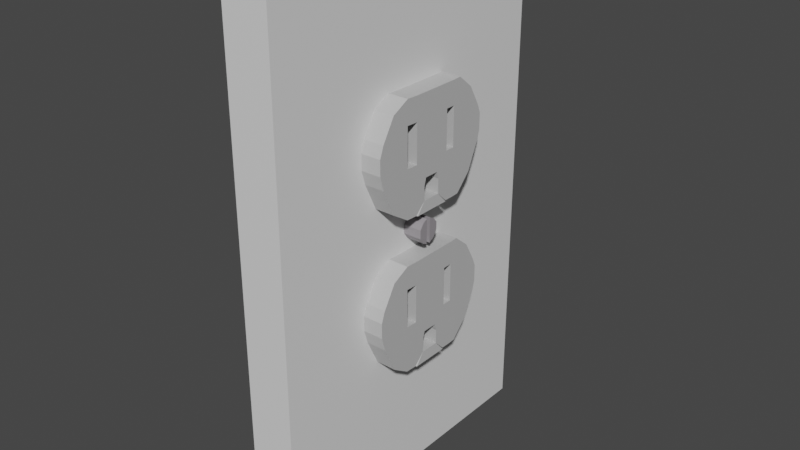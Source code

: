 # Source: Outlet.blend  (saved by Blender 2.83.19; exported with 4.5.12 LTS)
import bpy
from mathutils import Matrix  # noqa: F401  (used for matrix-valued properties, if any)

bpy.ops.wm.read_factory_settings(use_empty=True)
scene = bpy.context.scene
scene.name = 'Scene'

# ---- collections
col_collection = bpy.data.collections.new('Collection'); scene.collection.children.link(col_collection)

# ---- materials (node trees are filled in below, after node groups)
mat_material_002 = bpy.data.materials.new('Material.002')
mat_material_002.use_transparent_shadow = False
mat_material_001 = bpy.data.materials.new('Material.001')
mat_material_001.use_transparent_shadow = False
mat_material_003 = bpy.data.materials.new('Material.003')
mat_material_003.use_transparent_shadow = False
mat_material = bpy.data.materials.new('Material')
mat_material.alpha_threshold = 0.0
mat_material.use_transparent_shadow = False
mat_material.line_color = (0.0, 0.0, 0.0, 1.0)

# ---- material node trees
mat_material_002.use_nodes = True; mat_material_002.node_tree.nodes.clear()
_N = mat_material_002.node_tree.nodes; _L = mat_material_002.node_tree.links
n0 = _N.new('ShaderNodeBsdfPrincipled'); n0.name = 'Principled BSDF'; n0.location = (10, 300)
n0.distribution = 'GGX'
n0.subsurface_method = 'BURLEY'
n0.inputs[0].default_value = (0.5204, 0.5204, 0.5204, 1.0)
n0.inputs[3].default_value = 1.45
n0.inputs[27].default_value = (0.0, 0.0, 0.0, 1.0)
n0.inputs[28].default_value = 1.0
n1 = _N.new('ShaderNodeOutputMaterial'); n1.name = 'Material Output'; n1.location = (300, 300)
_L.new(n0.outputs[0], n1.inputs[0])
n1.is_active_output = True
mat_material_001.use_nodes = True; mat_material_001.node_tree.nodes.clear()
_N = mat_material_001.node_tree.nodes; _L = mat_material_001.node_tree.links
n0 = _N.new('ShaderNodeBsdfPrincipled'); n0.name = 'Principled BSDF'; n0.location = (10, 300)
n0.distribution = 'GGX'
n0.subsurface_method = 'BURLEY'
n0.inputs[0].default_value = (0.002483, 0.002483, 0.002483, 1.0)
n0.inputs[3].default_value = 1.45
n0.inputs[27].default_value = (0.0, 0.0, 0.0, 1.0)
n0.inputs[28].default_value = 1.0
n1 = _N.new('ShaderNodeOutputMaterial'); n1.name = 'Material Output'; n1.location = (300, 300)
_L.new(n0.outputs[0], n1.inputs[0])
n1.is_active_output = True
mat_material_003.use_nodes = True; mat_material_003.node_tree.nodes.clear()
_N = mat_material_003.node_tree.nodes; _L = mat_material_003.node_tree.links
n0 = _N.new('ShaderNodeBsdfPrincipled'); n0.name = 'Principled BSDF'; n0.location = (10, 300)
n0.distribution = 'GGX'
n0.subsurface_method = 'BURLEY'
n0.inputs[0].default_value = (0.3111, 0.2902, 0.3108, 1.0)
n0.inputs[3].default_value = 1.45
n0.inputs[27].default_value = (0.0, 0.0, 0.0, 1.0)
n0.inputs[28].default_value = 1.0
n1 = _N.new('ShaderNodeOutputMaterial'); n1.name = 'Material Output'; n1.location = (300, 300)
_L.new(n0.outputs[0], n1.inputs[0])
n1.is_active_output = True
mat_material.use_nodes = True; mat_material.node_tree.nodes.clear()
_N = mat_material.node_tree.nodes; _L = mat_material.node_tree.links
n0 = _N.new('ShaderNodeOutputMaterial'); n0.name = 'Material Output'; n0.location = (300, 300)
n1 = _N.new('ShaderNodeBsdfPrincipled'); n1.name = 'Principled BSDF'; n1.location = (10, 300)
n1.distribution = 'GGX'
n1.subsurface_method = 'BURLEY'
n1.inputs[2].default_value = 0.4
n1.inputs[3].default_value = 1.45
n1.inputs[27].default_value = (0.0, 0.0, 0.0, 1.0)
n1.inputs[28].default_value = 1.0
_L.new(n1.outputs[0], n0.inputs[0])
n0.is_active_output = True

# ---- world
world_world = bpy.data.worlds.new('World'); scene.world = world_world
world_world.use_nodes = True; world_world.node_tree.nodes.clear()
_N = world_world.node_tree.nodes; _L = world_world.node_tree.links
n0 = _N.new('ShaderNodeOutputWorld'); n0.name = 'World Output'; n0.location = (300, 300)
n1 = _N.new('ShaderNodeBackground'); n1.name = 'Background'; n1.location = (10, 300)
n1.inputs[0].default_value = (0.05088, 0.05088, 0.05088, 1.0)
_L.new(n1.outputs[0], n0.inputs[0])
n0.is_active_output = True
world_world.color = (0.05088, 0.05088, 0.05088)
world_world.use_sun_shadow = False
world_world.sun_shadow_jitter_overblur = 0.0

# ---- meshes
me_plane = bpy.data.meshes.new('Plane')
me_plane.from_pydata([(-0.5647, -0.9727, 1.903e-08), (0.5898, -0.9727, -1.793e-08), (-0.551, -0.6051, 1.963e-08), (0.6035, -0.6051, -1.733e-08), (-0.551, 0.598, 1.963e-08), (0.6035, 0.598, -1.733e-08), (-0.551, 0.8852, 1.963e-08), (0.6035, 0.8852, -1.733e-08), (-1.262, -0.9727, -1.145e-08), (-1.248, -0.6051, -1.085e-08), (-1.248, 0.598, -1.085e-08), (-1.248, 0.8852, -1.085e-08), (1.069, -0.2256, 3.029e-09), (1.069, 0.2185, 3.029e-09), (1.283, -0.2904, 1.237e-08), (1.283, 0.2834, 1.237e-08), (1.712, -0.2904, 3.11e-08), (1.712, 0.2834, 3.11e-08), (2.006, -0.9727, 4.398e-08), (2.02, -0.6051, 4.458e-08), (2.021, 0.598, 4.463e-08), (2.021, 0.8852, 4.463e-08), (2.035, -0.5769, 0.02491), (2.035, 0.5696, 0.02491), (-0.9942, -1.494, -7.795e-09), (1.672, -1.494, 3.744e-08), (-0.3414, -1.885, 1.119e-09), (0.8581, -1.885, 2.147e-08), (0.08736, -2.004, 9.881e-09), (0.2475, -2.004, 4.756e-09), (-0.00935, -2.004, 5.654e-09), (0.4439, -2.004, 1.334e-08), (-1.262, 1.113, 0.0005635), (2.008, 1.113, 0.0005635), (-0.8733, 1.584, 0.0005635), (1.523, 1.584, 0.0005635), (-0.2949, 1.907, 0.002814), (0.8016, 1.907, 0.002814), (0.07603, 2.014, 0.003564), (0.2542, 2.014, 0.003564), (-0.03161, 2.014, 0.003564), (0.4731, 2.014, 0.003564), (1.069, 0.2185, 3.029e-09), (1.283, 0.2834, 1.237e-08), (1.712, 0.2834, 3.11e-08), (-0.5553, -0.608, 1.527), (-0.569, -0.9756, 1.527), (0.5855, -0.9756, 1.527), (0.5992, -0.608, 1.527), (0.5992, 0.5951, 1.527), (-0.5553, 0.5951, 1.527), (0.5992, 0.8822, 1.527), (-0.5553, 0.8822, 1.527), (-1.253, -0.608, 1.527), (-1.266, -0.9756, 1.527), (-1.253, 0.5951, 1.527), (-1.253, 0.8822, 1.527), (1.065, -0.2285, 1.527), (1.065, 0.2156, 1.527), (1.279, -0.2934, 1.527), (1.707, -0.2934, 1.527), (1.707, 0.2804, 1.527), (2.002, -0.9756, 1.527), (2.016, -0.608, 1.527), (2.017, 0.5951, 1.527), (2.017, 0.8822, 1.527), (2.031, -0.5799, 1.551), (2.031, 0.5666, 1.551), (-0.4297, -1.497, 1.527), (0.5124, -1.497, 1.527), (-0.9986, -1.497, 1.527), (1.668, -1.497, 1.527), (-0.08983, -1.888, 1.527), (0.3339, -1.888, 1.527), (-0.3458, -1.888, 1.527), (0.8538, -1.888, 1.527), (0.08303, -2.007, 1.527), (0.2432, -2.007, 1.527), (-0.01367, -2.007, 1.527), (0.4396, -2.007, 1.527), (0.5858, 1.11, 1.527), (-0.5687, 1.11, 1.527), (-1.266, 1.11, 1.527), (2.003, 1.11, 1.527), (0.4798, 1.581, 1.527), (-0.3665, 1.581, 1.527), (-0.8776, 1.581, 1.527), (1.519, 1.581, 1.527), (0.3218, 1.904, 1.529), (-0.06539, 1.904, 1.529), (-0.2992, 1.904, 1.529), (0.7972, 1.904, 1.529), (0.2499, 2.011, 1.53), (0.0717, 2.011, 1.53), (-0.03593, 2.011, 1.53), (0.4687, 2.011, 1.53), (1.279, 0.2804, 1.527), (1.065, 0.2156, 1.527), (1.707, 0.2804, 1.527), (-0.551, -0.6051, 1.05), (-0.5647, -0.9727, 1.05), (0.5898, -0.9727, 1.05), (0.6035, -0.6051, 1.05), (0.6035, 0.598, 1.05), (-0.551, 0.598, 1.05), (0.6035, 0.8852, 1.05), (-0.551, 0.8852, 1.05), (1.069, -0.2256, 1.05), (1.069, 0.2185, 1.05), (1.283, -0.2904, 1.05), (1.283, 0.2834, 1.05), (1.712, -0.2904, 1.05), (1.712, 0.2834, 1.05)], [], [(13, 12, 107, 108), (16, 14, 59, 60), (1, 3, 102, 101), (44, 20, 64, 98), (9, 8, 54, 53), (39, 38, 93, 92), (30, 28, 76, 78), (14, 16, 111, 109), (6, 4, 104, 106), (17, 16, 60, 61), (5, 42, 97, 49), (4, 6, 52, 50), (36, 34, 86, 90), (28, 29, 77, 76), (19, 22, 66, 63), (32, 11, 56, 82), (7, 5, 49, 51), (14, 12, 57, 59), (23, 17, 61, 67), (6, 7, 51, 52), (24, 26, 74, 70), (35, 37, 91, 87), (27, 25, 71, 75), (13, 5, 49, 58), (21, 33, 83, 65), (22, 23, 67, 66), (43, 44, 98, 96), (5, 4, 50, 49), (12, 13, 58, 57), (42, 43, 96, 97), (2, 3, 48, 45), (40, 36, 90, 94), (20, 21, 65, 64), (15, 17, 44, 43), (13, 15, 43, 42), (3, 1, 47, 48), (34, 32, 82, 86), (17, 23, 20, 44), (45, 48, 49, 50), (50, 52, 56, 55), (45, 50, 55, 53), (46, 45, 53, 54), (49, 48, 57, 58), (48, 47, 62, 63), (51, 49, 64, 65), (61, 60, 66, 67), (62, 47, 69, 71), (46, 54, 70, 68), (47, 46, 68, 69), (71, 69, 73, 75), (68, 70, 74, 72), (69, 68, 72, 73), (75, 73, 77, 79), (72, 74, 78, 76), (73, 72, 76, 77), (51, 65, 83, 80), (56, 52, 81, 82), (52, 51, 80, 81), (80, 83, 87, 84), (82, 81, 85, 86), (81, 80, 84, 85), (84, 87, 91, 88), (86, 85, 89, 90), (85, 84, 88, 89), (88, 91, 95, 92), (90, 89, 93, 94), (89, 88, 92, 93), (48, 63, 66, 60, 59, 57), (49, 97, 96, 98, 64), (29, 31, 79, 77), (38, 40, 94, 93), (10, 9, 53, 55), (41, 39, 92, 95), (11, 10, 55, 56), (25, 18, 62, 71), (33, 35, 87, 83), (18, 19, 63, 62), (31, 27, 75, 79), (37, 41, 95, 91), (8, 24, 70, 54), (0, 2, 45, 46), (26, 30, 78, 74), (1, 0, 46, 47), (100, 101, 102, 99), (104, 103, 105, 106), (108, 107, 109, 110), (110, 109, 111, 112), (17, 15, 110, 112), (3, 2, 99, 102), (4, 5, 103, 104), (12, 14, 109, 107), (7, 6, 106, 105), (15, 13, 108, 110), (2, 0, 100, 99), (5, 7, 105, 103), (16, 17, 112, 111), (0, 1, 101, 100)])
me_plane.polygons.foreach_set('material_index', [0, 0, 0, 0, 0, 0, 0, 0, 0, 0, 0, 0, 0, 0, 0, 0, 0, 0, 0, 0, 0, 0, 0, 0, 0, 0, 0, 0, 0, 0, 0, 0, 0, 0, 0, 0, 0, 0, 0, 0, 0, 0, 0, 0, 0, 0, 0, 0, 0, 0, 0, 0, 0, 0, 0, 0, 0, 0, 0, 0, 0, 0, 0, 0, 0, 0, 0, 0, 0, 0, 0, 0, 0, 0, 0, 0, 0, 0, 0, 0, 0, 0, 0, 1, 1, 1, 1, 0, 0, 0, 0, 0, 0, 0, 0, 0, 0])
_uv = me_plane.uv_layers.new(name='UVMap')
_uv.uv.foreach_set('vector', [1.0, 1.0, 1.0, 1.0, 1.0, 1.0, 1.0, 1.0, 1.0, 1.0, 1.0, 1.0, 1.0, 1.0, 1.0, 1.0, 1.0, 0.0, 1.0, 1.0, 1.0, 1.0, 1.0, 0.0, 1.0, 1.0, 1.0, 1.0, 1.0, 1.0, 1.0, 1.0, 0.0, 0.0, 0.0, 0.0, 0.0, 0.0, 0.0, 0.0, 0.0, 0.0, 0.0, 0.0, 0.0, 0.0, 0.0, 0.0, 0.0, 0.0, 0.0, 0.0, 0.0, 0.0, 0.0, 0.0, 1.0, 1.0, 1.0, 1.0, 1.0, 1.0, 1.0, 1.0, 0.0, 1.0, 0.0, 1.0, 0.0, 1.0, 0.0, 1.0, 1.0, 1.0, 1.0, 1.0, 1.0, 1.0, 1.0, 1.0, 0.0, 0.0, 0.0, 0.0, 0.0, 0.0, 0.0, 0.0, 0.0, 1.0, 0.0, 1.0, 0.0, 1.0, 0.0, 1.0, 0.0, 0.0, 0.0, 0.0, 0.0, 0.0, 0.0, 0.0, 0.0, 0.0, 0.0, 0.0, 0.0, 0.0, 0.0, 0.0, 0.0, 0.0, 0.0, 0.0, 0.0, 0.0, 0.0, 0.0, 0.0, 0.0, 0.0, 0.0, 0.0, 0.0, 0.0, 0.0, 1.0, 1.0, 1.0, 1.0, 1.0, 1.0, 1.0, 1.0, 1.0, 1.0, 1.0, 1.0, 1.0, 1.0, 1.0, 1.0, 1.0, 1.0, 1.0, 1.0, 1.0, 1.0, 1.0, 1.0, 0.0, 1.0, 1.0, 1.0, 1.0, 1.0, 0.0, 1.0, 0.0, 0.0, 0.0, 0.0, 0.0, 0.0, 0.0, 0.0, 0.0, 0.0, 0.0, 0.0, 0.0, 0.0, 0.0, 0.0, 0.0, 0.0, 0.0, 0.0, 0.0, 0.0, 0.0, 0.0, 0.0, 0.0, 0.0, 0.0, 0.0, 0.0, 0.0, 0.0, 0.0, 0.0, 0.0, 0.0, 0.0, 0.0, 0.0, 0.0, 0.0, 0.0, 0.0, 0.0, 0.0, 0.0, 0.0, 0.0, 1.0, 1.0, 1.0, 1.0, 1.0, 1.0, 1.0, 1.0, 1.0, 1.0, 0.0, 1.0, 0.0, 1.0, 1.0, 1.0, 1.0, 1.0, 1.0, 1.0, 1.0, 1.0, 1.0, 1.0, 1.0, 1.0, 1.0, 1.0, 1.0, 1.0, 1.0, 1.0, 0.0, 1.0, 1.0, 1.0, 1.0, 1.0, 0.0, 1.0, 0.0, 0.0, 0.0, 0.0, 0.0, 0.0, 0.0, 0.0, 0.0, 0.0, 0.0, 0.0, 0.0, 0.0, 0.0, 0.0, 1.0, 1.0, 1.0, 1.0, 1.0, 1.0, 1.0, 1.0, 1.0, 1.0, 1.0, 1.0, 1.0, 1.0, 1.0, 1.0, 1.0, 1.0, 1.0, 0.0, 1.0, 0.0, 1.0, 1.0, 0.0, 0.0, 0.0, 0.0, 0.0, 0.0, 0.0, 0.0, 1.0, 1.0, 1.0, 1.0, 1.0, 1.0, 1.0, 1.0, 0.0, 1.0, 1.0, 1.0, 1.0, 1.0, 0.0, 1.0, 0.0, 1.0, 0.0, 1.0, 0.0, 1.0, 0.0, 1.0, 0.0, 1.0, 0.0, 1.0, 0.0, 1.0, 0.0, 1.0, 0.0, 0.0, 0.0, 1.0, 0.0, 1.0, 0.0, 0.0, 1.0, 1.0, 1.0, 1.0, 1.0, 1.0, 1.0, 1.0, 1.0, 1.0, 1.0, 0.0, 1.0, 0.0, 1.0, 1.0, 1.0, 1.0, 1.0, 1.0, 1.0, 1.0, 1.0, 1.0, 1.0, 1.0, 1.0, 1.0, 1.0, 1.0, 1.0, 1.0, 1.0, 0.0, 1.0, 0.0, 1.0, 0.0, 1.0, 0.0, 0.0, 0.0, 0.0, 0.0, 0.0, 0.0, 0.0, 0.0, 1.0, 0.0, 0.0, 0.0, 0.0, 0.0, 1.0, 0.0, 1.0, 0.0, 1.0, 0.0, 1.0, 0.0, 1.0, 0.0, 0.0, 0.0, 0.0, 0.0, 0.0, 0.0, 0.0, 0.0, 1.0, 0.0, 0.0, 0.0, 0.0, 0.0, 1.0, 0.0, 1.0, 0.0, 1.0, 0.0, 1.0, 0.0, 1.0, 0.0, 0.0, 0.0, 0.0, 0.0, 0.0, 0.0, 0.0, 0.0, 1.0, 0.0, 0.0, 0.0, 0.0, 0.0, 1.0, 0.0, 1.0, 1.0, 1.0, 1.0, 1.0, 1.0, 1.0, 1.0, 0.0, 1.0, 0.0, 1.0, 0.0, 1.0, 0.0, 1.0, 0.0, 1.0, 1.0, 1.0, 1.0, 1.0, 0.0, 1.0, 1.0, 1.0, 1.0, 1.0, 1.0, 1.0, 1.0, 1.0, 0.0, 1.0, 0.0, 1.0, 0.0, 1.0, 0.0, 1.0, 0.0, 1.0, 1.0, 1.0, 1.0, 1.0, 0.0, 1.0, 1.0, 1.0, 1.0, 1.0, 1.0, 1.0, 1.0, 1.0, 0.0, 1.0, 0.0, 1.0, 0.0, 1.0, 0.0, 1.0, 0.0, 1.0, 1.0, 1.0, 1.0, 1.0, 0.0, 1.0, 1.0, 1.0, 1.0, 1.0, 1.0, 1.0, 1.0, 1.0, 0.0, 1.0, 0.0, 1.0, 0.0, 1.0, 0.0, 1.0, 0.0, 1.0, 1.0, 1.0, 1.0, 1.0, 0.0, 1.0, 1.0, 1.0, 1.0, 1.0, 1.0, 1.0, 1.0, 1.0, 1.0, 1.0, 1.0, 1.0, 1.0, 1.0, 1.0, 1.0, 1.0, 1.0, 1.0, 1.0, 1.0, 1.0, 0.0, 0.0, 0.0, 0.0, 0.0, 0.0, 0.0, 0.0, 0.0, 0.0, 0.0, 0.0, 0.0, 0.0, 0.0, 0.0, 0.0, 0.0, 0.0, 0.0, 0.0, 0.0, 0.0, 0.0, 0.0, 0.0, 0.0, 0.0, 0.0, 0.0, 0.0, 0.0, 0.0, 0.0, 0.0, 0.0, 0.0, 0.0, 0.0, 0.0, 0.0, 0.0, 0.0, 0.0, 0.0, 0.0, 0.0, 0.0, 0.0, 0.0, 0.0, 0.0, 0.0, 0.0, 0.0, 0.0, 0.0, 0.0, 0.0, 0.0, 0.0, 0.0, 0.0, 0.0, 0.0, 0.0, 0.0, 0.0, 0.0, 0.0, 0.0, 0.0, 0.0, 0.0, 0.0, 0.0, 0.0, 0.0, 0.0, 0.0, 0.0, 0.0, 0.0, 0.0, 0.0, 0.0, 0.0, 0.0, 0.0, 0.0, 0.0, 1.0, 0.0, 1.0, 0.0, 0.0, 0.0, 0.0, 0.0, 0.0, 0.0, 0.0, 0.0, 0.0, 1.0, 0.0, 0.0, 0.0, 0.0, 0.0, 1.0, 0.0, 0.0, 0.0, 1.0, 0.0, 1.0, 1.0, 0.0, 1.0, 0.0, 1.0, 1.0, 1.0, 1.0, 1.0, 0.0, 1.0, 1.0, 1.0, 1.0, 1.0, 1.0, 1.0, 1.0, 1.0, 1.0, 1.0, 1.0, 1.0, 1.0, 1.0, 1.0, 1.0, 1.0, 1.0, 1.0, 1.0, 1.0, 1.0, 1.0, 1.0, 1.0, 1.0, 0.0, 1.0, 0.0, 1.0, 1.0, 1.0, 0.0, 1.0, 1.0, 1.0, 1.0, 1.0, 0.0, 1.0, 1.0, 1.0, 1.0, 1.0, 1.0, 1.0, 1.0, 1.0, 1.0, 1.0, 0.0, 1.0, 0.0, 1.0, 1.0, 1.0, 1.0, 1.0, 1.0, 1.0, 1.0, 1.0, 1.0, 1.0, 0.0, 1.0, 0.0, 0.0, 0.0, 0.0, 0.0, 1.0, 1.0, 1.0, 1.0, 1.0, 1.0, 1.0, 1.0, 1.0, 1.0, 1.0, 1.0, 1.0, 1.0, 1.0, 1.0, 1.0, 0.0, 0.0, 1.0, 0.0, 1.0, 0.0, 0.0, 0.0])
me_plane.materials.append(mat_material_002)
me_plane.materials.append(mat_material_001)
me_plane.use_remesh_fix_poles = True
me_plane.use_remesh_preserve_attributes = False
me_plane.use_mirror_vertex_groups = False
me_plane.update()
me_plane_001 = bpy.data.meshes.new('Plane.001')
me_plane_001.from_pydata([(-0.5647, -0.9727, 1.903e-08), (0.5898, -0.9727, -1.793e-08), (-0.551, -0.6051, 1.963e-08), (0.6035, -0.6051, -1.733e-08), (-0.551, 0.598, 1.963e-08), (0.6035, 0.598, -1.733e-08), (-0.551, 0.8852, 1.963e-08), (0.6035, 0.8852, -1.733e-08), (-1.262, -0.9727, -1.145e-08), (-1.248, -0.6051, -1.085e-08), (-1.248, 0.598, -1.085e-08), (-1.248, 0.8852, -1.085e-08), (1.069, -0.2256, 3.029e-09), (1.069, 0.2185, 3.029e-09), (1.283, -0.2904, 1.237e-08), (1.283, 0.2834, 1.237e-08), (1.712, -0.2904, 3.11e-08), (1.712, 0.2834, 3.11e-08), (2.006, -0.9727, 4.398e-08), (2.02, -0.6051, 4.458e-08), (2.021, 0.598, 4.463e-08), (2.021, 0.8852, 4.463e-08), (2.035, -0.5769, 0.02491), (2.035, 0.5696, 0.02491), (-0.9942, -1.494, -7.795e-09), (1.672, -1.494, 3.744e-08), (-0.3414, -1.885, 1.119e-09), (0.8581, -1.885, 2.147e-08), (0.08736, -2.004, 9.881e-09), (0.2475, -2.004, 4.756e-09), (-0.00935, -2.004, 5.654e-09), (0.4439, -2.004, 1.334e-08), (-1.262, 1.113, 0.0005635), (2.008, 1.113, 0.0005635), (-0.8733, 1.584, 0.0005635), (1.523, 1.584, 0.0005635), (-0.2949, 1.907, 0.002814), (0.8016, 1.907, 0.002814), (0.07603, 2.014, 0.003564), (0.2542, 2.014, 0.003564), (-0.03161, 2.014, 0.003564), (0.4731, 2.014, 0.003564), (1.069, 0.2185, 3.029e-09), (1.283, 0.2834, 1.237e-08), (1.712, 0.2834, 3.11e-08), (-0.5554, -0.6081, 1.535), (-0.569, -0.9756, 1.535), (0.5855, -0.9756, 1.535), (0.5992, -0.6081, 1.535), (0.5992, 0.5951, 1.535), (-0.5554, 0.5951, 1.535), (0.5992, 0.8822, 1.535), (-0.5554, 0.8822, 1.535), (-1.253, -0.6081, 1.535), (-1.266, -0.9756, 1.535), (-1.253, 0.5951, 1.535), (-1.253, 0.8822, 1.535), (1.065, -0.2285, 1.535), (1.065, 0.2156, 1.535), (1.279, -0.2934, 1.535), (1.707, -0.2934, 1.535), (1.707, 0.2804, 1.535), (2.002, -0.9756, 1.535), (2.016, -0.6081, 1.535), (2.017, 0.5951, 1.535), (2.017, 0.8822, 1.535), (2.031, -0.5799, 1.56), (2.031, 0.5666, 1.56), (-0.4297, -1.497, 1.535), (0.5123, -1.497, 1.535), (-0.9986, -1.497, 1.535), (1.668, -1.497, 1.535), (-0.08986, -1.888, 1.535), (0.3339, -1.888, 1.535), (-0.3458, -1.888, 1.535), (0.8538, -1.888, 1.535), (0.08301, -2.007, 1.535), (0.2431, -2.007, 1.535), (-0.0137, -2.007, 1.535), (0.4396, -2.007, 1.535), (0.5858, 1.11, 1.536), (-0.5688, 1.11, 1.536), (-1.266, 1.11, 1.536), (2.003, 1.11, 1.536), (0.4797, 1.581, 1.536), (-0.3666, 1.581, 1.536), (-0.8777, 1.581, 1.536), (1.519, 1.581, 1.536), (0.3218, 1.904, 1.538), (-0.06541, 1.904, 1.538), (-0.2993, 1.904, 1.538), (0.7972, 1.904, 1.538), (0.2499, 2.011, 1.539), (0.07168, 2.011, 1.539), (-0.03596, 2.011, 1.539), (0.4687, 2.011, 1.539), (1.279, 0.2804, 1.535), (1.065, 0.2156, 1.535), (1.707, 0.2804, 1.535), (-0.551, -0.6051, 1.094), (-0.5647, -0.9727, 1.094), (0.5898, -0.9727, 1.094), (0.6035, -0.6051, 1.094), (0.6035, 0.598, 1.094), (-0.551, 0.598, 1.094), (0.6035, 0.8852, 1.094), (-0.551, 0.8852, 1.094), (1.069, -0.2256, 1.094), (1.069, 0.2185, 1.094), (1.283, -0.2904, 1.094), (1.283, 0.2834, 1.094), (1.712, -0.2904, 1.094), (1.712, 0.2834, 1.094)], [], [(13, 12, 107, 108), (16, 14, 59, 60), (1, 3, 102, 101), (44, 20, 64, 98), (9, 8, 54, 53), (39, 38, 93, 92), (30, 28, 76, 78), (14, 16, 111, 109), (6, 4, 104, 106), (17, 16, 60, 61), (5, 42, 97, 49), (4, 6, 52, 50), (36, 34, 86, 90), (28, 29, 77, 76), (19, 22, 66, 63), (32, 11, 56, 82), (7, 5, 49, 51), (14, 12, 57, 59), (23, 17, 61, 67), (6, 7, 51, 52), (24, 26, 74, 70), (35, 37, 91, 87), (27, 25, 71, 75), (13, 5, 49, 58), (21, 33, 83, 65), (22, 23, 67, 66), (43, 44, 98, 96), (5, 4, 50, 49), (12, 13, 58, 57), (42, 43, 96, 97), (2, 3, 48, 45), (40, 36, 90, 94), (20, 21, 65, 64), (15, 17, 44, 43), (13, 15, 43, 42), (3, 1, 47, 48), (34, 32, 82, 86), (17, 23, 20, 44), (45, 48, 49, 50), (50, 52, 56, 55), (45, 50, 55, 53), (46, 45, 53, 54), (49, 48, 57, 58), (48, 47, 62, 63), (51, 49, 64, 65), (61, 60, 66, 67), (62, 47, 69, 71), (46, 54, 70, 68), (47, 46, 68, 69), (71, 69, 73, 75), (68, 70, 74, 72), (69, 68, 72, 73), (75, 73, 77, 79), (72, 74, 78, 76), (73, 72, 76, 77), (51, 65, 83, 80), (56, 52, 81, 82), (52, 51, 80, 81), (80, 83, 87, 84), (82, 81, 85, 86), (81, 80, 84, 85), (84, 87, 91, 88), (86, 85, 89, 90), (85, 84, 88, 89), (88, 91, 95, 92), (90, 89, 93, 94), (89, 88, 92, 93), (48, 63, 66, 60, 59, 57), (49, 97, 96, 98, 64), (29, 31, 79, 77), (38, 40, 94, 93), (10, 9, 53, 55), (41, 39, 92, 95), (11, 10, 55, 56), (25, 18, 62, 71), (33, 35, 87, 83), (18, 19, 63, 62), (31, 27, 75, 79), (37, 41, 95, 91), (8, 24, 70, 54), (0, 2, 45, 46), (26, 30, 78, 74), (1, 0, 46, 47), (100, 101, 102, 99), (104, 103, 105, 106), (108, 107, 109, 110), (110, 109, 111, 112), (17, 15, 110, 112), (3, 2, 99, 102), (4, 5, 103, 104), (12, 14, 109, 107), (7, 6, 106, 105), (15, 13, 108, 110), (2, 0, 100, 99), (5, 7, 105, 103), (16, 17, 112, 111), (0, 1, 101, 100)])
me_plane_001.polygons.foreach_set('material_index', [0, 0, 0, 0, 0, 0, 0, 0, 0, 0, 0, 0, 0, 0, 0, 0, 0, 0, 0, 0, 0, 0, 0, 0, 0, 0, 0, 0, 0, 0, 0, 0, 0, 0, 0, 0, 0, 0, 0, 0, 0, 0, 0, 0, 0, 0, 0, 0, 0, 0, 0, 0, 0, 0, 0, 0, 0, 0, 0, 0, 0, 0, 0, 0, 0, 0, 0, 0, 0, 0, 0, 0, 0, 0, 0, 0, 0, 0, 0, 0, 0, 0, 0, 1, 1, 1, 1, 0, 0, 0, 0, 0, 0, 0, 0, 0, 0])
_uv = me_plane_001.uv_layers.new(name='UVMap')
_uv.uv.foreach_set('vector', [1.0, 1.0, 1.0, 1.0, 1.0, 1.0, 1.0, 1.0, 1.0, 1.0, 1.0, 1.0, 1.0, 1.0, 1.0, 1.0, 1.0, 0.0, 1.0, 1.0, 1.0, 1.0, 1.0, 0.0, 1.0, 1.0, 1.0, 1.0, 1.0, 1.0, 1.0, 1.0, 0.0, 0.0, 0.0, 0.0, 0.0, 0.0, 0.0, 0.0, 0.0, 0.0, 0.0, 0.0, 0.0, 0.0, 0.0, 0.0, 0.0, 0.0, 0.0, 0.0, 0.0, 0.0, 0.0, 0.0, 1.0, 1.0, 1.0, 1.0, 1.0, 1.0, 1.0, 1.0, 0.0, 1.0, 0.0, 1.0, 0.0, 1.0, 0.0, 1.0, 1.0, 1.0, 1.0, 1.0, 1.0, 1.0, 1.0, 1.0, 0.0, 0.0, 0.0, 0.0, 0.0, 0.0, 0.0, 0.0, 0.0, 1.0, 0.0, 1.0, 0.0, 1.0, 0.0, 1.0, 0.0, 0.0, 0.0, 0.0, 0.0, 0.0, 0.0, 0.0, 0.0, 0.0, 0.0, 0.0, 0.0, 0.0, 0.0, 0.0, 0.0, 0.0, 0.0, 0.0, 0.0, 0.0, 0.0, 0.0, 0.0, 0.0, 0.0, 0.0, 0.0, 0.0, 0.0, 0.0, 1.0, 1.0, 1.0, 1.0, 1.0, 1.0, 1.0, 1.0, 1.0, 1.0, 1.0, 1.0, 1.0, 1.0, 1.0, 1.0, 1.0, 1.0, 1.0, 1.0, 1.0, 1.0, 1.0, 1.0, 0.0, 1.0, 1.0, 1.0, 1.0, 1.0, 0.0, 1.0, 0.0, 0.0, 0.0, 0.0, 0.0, 0.0, 0.0, 0.0, 0.0, 0.0, 0.0, 0.0, 0.0, 0.0, 0.0, 0.0, 0.0, 0.0, 0.0, 0.0, 0.0, 0.0, 0.0, 0.0, 0.0, 0.0, 0.0, 0.0, 0.0, 0.0, 0.0, 0.0, 0.0, 0.0, 0.0, 0.0, 0.0, 0.0, 0.0, 0.0, 0.0, 0.0, 0.0, 0.0, 0.0, 0.0, 0.0, 0.0, 1.0, 1.0, 1.0, 1.0, 1.0, 1.0, 1.0, 1.0, 1.0, 1.0, 0.0, 1.0, 0.0, 1.0, 1.0, 1.0, 1.0, 1.0, 1.0, 1.0, 1.0, 1.0, 1.0, 1.0, 1.0, 1.0, 1.0, 1.0, 1.0, 1.0, 1.0, 1.0, 0.0, 1.0, 1.0, 1.0, 1.0, 1.0, 0.0, 1.0, 0.0, 0.0, 0.0, 0.0, 0.0, 0.0, 0.0, 0.0, 0.0, 0.0, 0.0, 0.0, 0.0, 0.0, 0.0, 0.0, 1.0, 1.0, 1.0, 1.0, 1.0, 1.0, 1.0, 1.0, 1.0, 1.0, 1.0, 1.0, 1.0, 1.0, 1.0, 1.0, 1.0, 1.0, 1.0, 0.0, 1.0, 0.0, 1.0, 1.0, 0.0, 0.0, 0.0, 0.0, 0.0, 0.0, 0.0, 0.0, 1.0, 1.0, 1.0, 1.0, 1.0, 1.0, 1.0, 1.0, 0.0, 1.0, 1.0, 1.0, 1.0, 1.0, 0.0, 1.0, 0.0, 1.0, 0.0, 1.0, 0.0, 1.0, 0.0, 1.0, 0.0, 1.0, 0.0, 1.0, 0.0, 1.0, 0.0, 1.0, 0.0, 0.0, 0.0, 1.0, 0.0, 1.0, 0.0, 0.0, 1.0, 1.0, 1.0, 1.0, 1.0, 1.0, 1.0, 1.0, 1.0, 1.0, 1.0, 0.0, 1.0, 0.0, 1.0, 1.0, 1.0, 1.0, 1.0, 1.0, 1.0, 1.0, 1.0, 1.0, 1.0, 1.0, 1.0, 1.0, 1.0, 1.0, 1.0, 1.0, 1.0, 0.0, 1.0, 0.0, 1.0, 0.0, 1.0, 0.0, 0.0, 0.0, 0.0, 0.0, 0.0, 0.0, 0.0, 0.0, 1.0, 0.0, 0.0, 0.0, 0.0, 0.0, 1.0, 0.0, 1.0, 0.0, 1.0, 0.0, 1.0, 0.0, 1.0, 0.0, 0.0, 0.0, 0.0, 0.0, 0.0, 0.0, 0.0, 0.0, 1.0, 0.0, 0.0, 0.0, 0.0, 0.0, 1.0, 0.0, 1.0, 0.0, 1.0, 0.0, 1.0, 0.0, 1.0, 0.0, 0.0, 0.0, 0.0, 0.0, 0.0, 0.0, 0.0, 0.0, 1.0, 0.0, 0.0, 0.0, 0.0, 0.0, 1.0, 0.0, 1.0, 1.0, 1.0, 1.0, 1.0, 1.0, 1.0, 1.0, 0.0, 1.0, 0.0, 1.0, 0.0, 1.0, 0.0, 1.0, 0.0, 1.0, 1.0, 1.0, 1.0, 1.0, 0.0, 1.0, 1.0, 1.0, 1.0, 1.0, 1.0, 1.0, 1.0, 1.0, 0.0, 1.0, 0.0, 1.0, 0.0, 1.0, 0.0, 1.0, 0.0, 1.0, 1.0, 1.0, 1.0, 1.0, 0.0, 1.0, 1.0, 1.0, 1.0, 1.0, 1.0, 1.0, 1.0, 1.0, 0.0, 1.0, 0.0, 1.0, 0.0, 1.0, 0.0, 1.0, 0.0, 1.0, 1.0, 1.0, 1.0, 1.0, 0.0, 1.0, 1.0, 1.0, 1.0, 1.0, 1.0, 1.0, 1.0, 1.0, 0.0, 1.0, 0.0, 1.0, 0.0, 1.0, 0.0, 1.0, 0.0, 1.0, 1.0, 1.0, 1.0, 1.0, 0.0, 1.0, 1.0, 1.0, 1.0, 1.0, 1.0, 1.0, 1.0, 1.0, 1.0, 1.0, 1.0, 1.0, 1.0, 1.0, 1.0, 1.0, 1.0, 1.0, 1.0, 1.0, 1.0, 1.0, 0.0, 0.0, 0.0, 0.0, 0.0, 0.0, 0.0, 0.0, 0.0, 0.0, 0.0, 0.0, 0.0, 0.0, 0.0, 0.0, 0.0, 0.0, 0.0, 0.0, 0.0, 0.0, 0.0, 0.0, 0.0, 0.0, 0.0, 0.0, 0.0, 0.0, 0.0, 0.0, 0.0, 0.0, 0.0, 0.0, 0.0, 0.0, 0.0, 0.0, 0.0, 0.0, 0.0, 0.0, 0.0, 0.0, 0.0, 0.0, 0.0, 0.0, 0.0, 0.0, 0.0, 0.0, 0.0, 0.0, 0.0, 0.0, 0.0, 0.0, 0.0, 0.0, 0.0, 0.0, 0.0, 0.0, 0.0, 0.0, 0.0, 0.0, 0.0, 0.0, 0.0, 0.0, 0.0, 0.0, 0.0, 0.0, 0.0, 0.0, 0.0, 0.0, 0.0, 0.0, 0.0, 0.0, 0.0, 0.0, 0.0, 0.0, 0.0, 1.0, 0.0, 1.0, 0.0, 0.0, 0.0, 0.0, 0.0, 0.0, 0.0, 0.0, 0.0, 0.0, 1.0, 0.0, 0.0, 0.0, 0.0, 0.0, 1.0, 0.0, 0.0, 0.0, 1.0, 0.0, 1.0, 1.0, 0.0, 1.0, 0.0, 1.0, 1.0, 1.0, 1.0, 1.0, 0.0, 1.0, 1.0, 1.0, 1.0, 1.0, 1.0, 1.0, 1.0, 1.0, 1.0, 1.0, 1.0, 1.0, 1.0, 1.0, 1.0, 1.0, 1.0, 1.0, 1.0, 1.0, 1.0, 1.0, 1.0, 1.0, 1.0, 1.0, 0.0, 1.0, 0.0, 1.0, 1.0, 1.0, 0.0, 1.0, 1.0, 1.0, 1.0, 1.0, 0.0, 1.0, 1.0, 1.0, 1.0, 1.0, 1.0, 1.0, 1.0, 1.0, 1.0, 1.0, 0.0, 1.0, 0.0, 1.0, 1.0, 1.0, 1.0, 1.0, 1.0, 1.0, 1.0, 1.0, 1.0, 1.0, 0.0, 1.0, 0.0, 0.0, 0.0, 0.0, 0.0, 1.0, 1.0, 1.0, 1.0, 1.0, 1.0, 1.0, 1.0, 1.0, 1.0, 1.0, 1.0, 1.0, 1.0, 1.0, 1.0, 1.0, 0.0, 0.0, 1.0, 0.0, 1.0, 0.0, 0.0, 0.0])
me_plane_001.materials.append(mat_material_002)
me_plane_001.materials.append(mat_material_001)
me_plane_001.use_remesh_fix_poles = True
me_plane_001.use_remesh_preserve_attributes = False
me_plane_001.use_mirror_vertex_groups = False
me_plane_001.update()
me_plane_002 = bpy.data.meshes.new('Plane.002')
me_plane_002.from_pydata([(2.307, -0.1137, 1.236e-07), (3.057, -0.1137, 1.109e-07), (2.309, 0.01178, 1.237e-07), (3.059, 0.01178, 1.109e-07), (2.959, 0.1821, 1.126e-07), (2.408, 0.1821, 1.22e-07), (2.981, -0.2511, 1.122e-07), (2.383, -0.2511, 1.223e-07), (2.542, 0.2975, 1.177e-07), (2.76, 0.2975, 1.14e-07), (2.812, -0.372, 1.15e-07), (2.552, -0.372, 1.195e-07), (2.309, 0.01178, 1.024), (2.307, -0.1137, 1.024), (3.057, -0.1137, 1.024), (3.059, 0.01178, 1.024), (2.408, 0.1821, 1.024), (2.959, 0.1821, 1.024), (2.981, -0.2511, 1.024), (2.383, -0.2511, 1.024), (2.542, 0.2975, 1.024), (2.76, 0.2975, 1.024), (2.552, -0.372, 1.024), (2.812, -0.372, 1.024), (2.307, -0.1137, 1.475), (3.057, -0.1137, 1.475), (3.059, 0.01178, 1.475), (2.309, 0.01178, 1.475), (2.408, 0.1821, 1.475), (2.959, 0.1821, 1.475), (2.981, -0.2511, 1.475), (2.383, -0.2511, 1.475), (2.542, 0.2975, 1.475), (2.76, 0.2975, 1.475), (2.552, -0.372, 1.475), (2.812, -0.372, 1.475)], [], [(0, 2, 3, 1), (2, 5, 4, 3), (5, 8, 9, 4), (1, 6, 7, 0), (6, 10, 11, 7), (13, 14, 15, 12), (17, 21, 33, 29), (12, 15, 26, 27), (22, 23, 35, 34), (15, 17, 29, 26), (10, 6, 18, 23), (9, 8, 20, 21), (1, 3, 15, 14), (8, 5, 16, 20), (3, 4, 17, 15), (11, 10, 23, 22), (4, 9, 21, 17), (2, 0, 13, 12), (6, 1, 14, 18), (7, 11, 22, 19), (5, 2, 12, 16), (0, 7, 19, 13), (27, 26, 29, 28), (28, 29, 33, 32), (25, 24, 31, 30), (30, 31, 34, 35), (18, 14, 25, 30), (19, 22, 34, 31), (16, 12, 27, 28), (13, 19, 31, 24), (14, 13, 24, 25), (23, 18, 30, 35), (21, 20, 32, 33), (20, 16, 28, 32)])
me_plane_002.polygons.foreach_set('material_index', [0, 0, 0, 0, 0, 1, 0, 0, 0, 0, 0, 0, 0, 0, 0, 0, 0, 0, 0, 0, 0, 0, 0, 0, 0, 0, 0, 0, 0, 0, 0, 0, 0, 0])
_uv = me_plane_002.uv_layers.new(name='UVMap')
_uv.uv.foreach_set('vector', [0.0, 0.0, 0.0, 1.0, 1.0, 1.0, 1.0, 0.0, 0.0, 1.0, 0.0, 1.0, 1.0, 1.0, 1.0, 1.0, 0.0, 1.0, 0.0, 1.0, 1.0, 1.0, 1.0, 1.0, 1.0, 0.0, 1.0, 0.0, 0.0, 0.0, 0.0, 0.0, 1.0, 0.0, 1.0, 0.0, 0.0, 0.0, 0.0, 0.0, 0.0, 0.0, 1.0, 0.0, 1.0, 1.0, 0.0, 1.0, 1.0, 1.0, 1.0, 1.0, 1.0, 1.0, 1.0, 1.0, 0.0, 1.0, 1.0, 1.0, 1.0, 1.0, 0.0, 1.0, 0.0, 0.0, 1.0, 0.0, 1.0, 0.0, 0.0, 0.0, 1.0, 1.0, 1.0, 1.0, 1.0, 1.0, 1.0, 1.0, 1.0, 0.0, 1.0, 0.0, 1.0, 0.0, 1.0, 0.0, 1.0, 1.0, 0.0, 1.0, 0.0, 1.0, 1.0, 1.0, 1.0, 0.0, 1.0, 1.0, 1.0, 1.0, 1.0, 0.0, 0.0, 1.0, 0.0, 1.0, 0.0, 1.0, 0.0, 1.0, 1.0, 1.0, 1.0, 1.0, 1.0, 1.0, 1.0, 1.0, 0.0, 0.0, 1.0, 0.0, 1.0, 0.0, 0.0, 0.0, 1.0, 1.0, 1.0, 1.0, 1.0, 1.0, 1.0, 1.0, 0.0, 1.0, 0.0, 0.0, 0.0, 0.0, 0.0, 1.0, 1.0, 0.0, 1.0, 0.0, 1.0, 0.0, 1.0, 0.0, 0.0, 0.0, 0.0, 0.0, 0.0, 0.0, 0.0, 0.0, 0.0, 1.0, 0.0, 1.0, 0.0, 1.0, 0.0, 1.0, 0.0, 0.0, 0.0, 0.0, 0.0, 0.0, 0.0, 0.0, 0.0, 1.0, 1.0, 1.0, 1.0, 1.0, 0.0, 1.0, 0.0, 1.0, 1.0, 1.0, 1.0, 1.0, 0.0, 1.0, 1.0, 0.0, 0.0, 0.0, 0.0, 0.0, 1.0, 0.0, 1.0, 0.0, 0.0, 0.0, 0.0, 0.0, 1.0, 0.0, 1.0, 0.0, 1.0, 0.0, 1.0, 0.0, 1.0, 0.0, 0.0, 0.0, 0.0, 0.0, 0.0, 0.0, 0.0, 0.0, 0.0, 1.0, 0.0, 1.0, 0.0, 1.0, 0.0, 1.0, 0.0, 0.0, 0.0, 0.0, 0.0, 0.0, 0.0, 0.0, 1.0, 0.0, 0.0, 0.0, 0.0, 0.0, 1.0, 0.0, 1.0, 0.0, 1.0, 0.0, 1.0, 0.0, 1.0, 0.0, 1.0, 1.0, 0.0, 1.0, 0.0, 1.0, 1.0, 1.0, 0.0, 1.0, 0.0, 1.0, 0.0, 1.0, 0.0, 1.0])
me_plane_002.materials.append(mat_material_003)
me_plane_002.materials.append(mat_material_001)
me_plane_002.use_remesh_fix_poles = True
me_plane_002.use_remesh_preserve_attributes = False
me_plane_002.use_mirror_vertex_groups = False
me_plane_002.update()
me_plane_003 = bpy.data.meshes.new('Plane.003')
me_plane_003.from_pydata([(9.883, 7.821, 4.757e-07), (9.883, 17.35, 4.757e-07), (-5.58, 7.821, -2.002e-07), (-5.58, 17.35, -2.002e-07), (9.883, 17.35, 0.9214), (9.883, 7.821, 0.9214), (-5.58, 17.35, 0.9214), (-5.58, 7.821, 0.9214), (9.883, 17.35, -0.4763), (9.883, 7.821, -0.4763), (-5.58, 17.35, -0.4763), (-5.58, 7.821, -0.4763)], [], [(3, 1, 8, 10), (5, 4, 6, 7), (1, 3, 6, 4), (0, 1, 4, 5), (2, 0, 5, 7), (3, 2, 7, 6), (9, 11, 10, 8), (1, 0, 9, 8), (0, 2, 11, 9), (2, 3, 10, 11)])
_uv = me_plane_003.uv_layers.new(name='UVMap')
_uv.uv.foreach_set('vector', [0.0, 1.0, 0.0, 1.0, 0.0, 1.0, 0.0, 1.0, 0.0, 1.0, 0.0, 1.0, 0.0, 1.0, 0.0, 1.0, 0.0, 1.0, 0.0, 1.0, 0.0, 1.0, 0.0, 1.0, 0.0, 1.0, 0.0, 1.0, 0.0, 1.0, 0.0, 1.0, 0.0, 1.0, 0.0, 1.0, 0.0, 1.0, 0.0, 1.0, 0.0, 1.0, 0.0, 1.0, 0.0, 1.0, 0.0, 1.0, 0.0, 1.0, 0.0, 1.0, 0.0, 1.0, 0.0, 1.0, 0.0, 1.0, 0.0, 1.0, 0.0, 1.0, 0.0, 1.0, 0.0, 1.0, 0.0, 1.0, 0.0, 1.0, 0.0, 1.0, 0.0, 1.0, 0.0, 1.0, 0.0, 1.0, 0.0, 1.0])
me_plane_003.materials.append(mat_material)
me_plane_003.use_remesh_fix_poles = True
me_plane_003.use_remesh_preserve_attributes = False
me_plane_003.use_mirror_vertex_groups = False
me_plane_003.update()

# ---- objects
ob_empty = bpy.data.objects.new('Empty', None)
ob_topoutlet = bpy.data.objects.new('TopOutlet', me_plane)
ob_bottomoutlet = bpy.data.objects.new('BottomOutlet', me_plane_001)
ob_screw = bpy.data.objects.new('Screw', me_plane_002)
ob_panel = bpy.data.objects.new('Panel', me_plane_003)

# ---- transforms, parenting, visibility, modifiers, constraints
ob_empty.location = (1.414e-16, -0.03266, 0.1388)
ob_empty.rotation_euler = (1.571, -0.0, 1.571)
ob_empty.lock_location = (True, True, True)
ob_empty.lock_rotation = (True, True, True)
ob_empty.lock_scale = (True, True, True)
ob_empty.empty_display_type = 'IMAGE'
ob_empty.empty_display_size = 5.0
ob_empty.lineart.crease_threshold = 0.0
ob_topoutlet.location = (-6.591e-16, -0.02704, 0.729)
ob_topoutlet.rotation_euler = (0.0, 1.571, 0.0)
ob_topoutlet.scale = (0.1929, 0.1929, 0.1929)
ob_topoutlet.lineart.crease_threshold = 0.0
ob_bottomoutlet.location = (-6.591e-16, -0.02704, -0.1603)
ob_bottomoutlet.rotation_euler = (0.0, 1.571, 0.0)
ob_bottomoutlet.scale = (0.1929, 0.1929, 0.1929)
ob_bottomoutlet.lineart.crease_threshold = 0.0
ob_screw.location = (-6.591e-16, -0.02704, 0.729)
ob_screw.rotation_euler = (0.0, 1.571, 0.0)
ob_screw.scale = (0.1929, 0.1929, 0.1929)
ob_screw.lineart.crease_threshold = 0.0
ob_panel.location = (-6.871e-16, -2.472, 0.6033)
ob_panel.rotation_euler = (0.0, 1.571, 0.0)
ob_panel.scale = (0.1929, 0.1929, 0.1929)
ob_panel.lineart.crease_threshold = 0.0

# ---- collection membership
col_collection.objects.link(ob_empty)
col_collection.objects.link(ob_topoutlet)
col_collection.objects.link(ob_bottomoutlet)
col_collection.objects.link(ob_screw)
col_collection.objects.link(ob_panel)

# ---- scene / render settings (as saved in the file)
scene.frame_start = 1; scene.frame_end = 250; scene.frame_set(1)
scene.render.engine = 'BLENDER_EEVEE_NEXT'
scene.cycles.use_denoising = False
scene.cycles.samples = 128
scene.cycles.sampling_pattern = 'TABULATED_SOBOL'
scene.cycles.use_adaptive_sampling = False
scene.cycles.use_light_tree = False
scene.view_settings.view_transform = 'Filmic'
bpy.context.view_layer.update()

# ---- added for rendering (the .blend has no active camera and no usable light): camera, sun
cam_auto = bpy.data.cameras.new('AutoCamera')
cam_auto.lens = 50.0
cam_auto.sensor_width = 36.0
cam_auto.clip_end = 1000.0
ob_auto_camera = bpy.data.objects.new('AutoCamera', cam_auto)
scene.collection.objects.link(ob_auto_camera)
ob_auto_camera.location = (3.36697, -3.95852, 2.79807)
ob_auto_camera.rotation_euler = (1.09748, -7.21219e-08, 0.694738)
scene.camera = ob_auto_camera
light_auto_sun = bpy.data.lights.new('AutoSun', 'SUN')
light_auto_sun.energy = 3.0
light_auto_sun.angle = 0.0523599
ob_auto_sun = bpy.data.objects.new('AutoSun', light_auto_sun)
scene.collection.objects.link(ob_auto_sun)
ob_auto_sun.rotation_euler = (0.872665, 0.174533, 0.523599)
bpy.context.view_layer.update()
